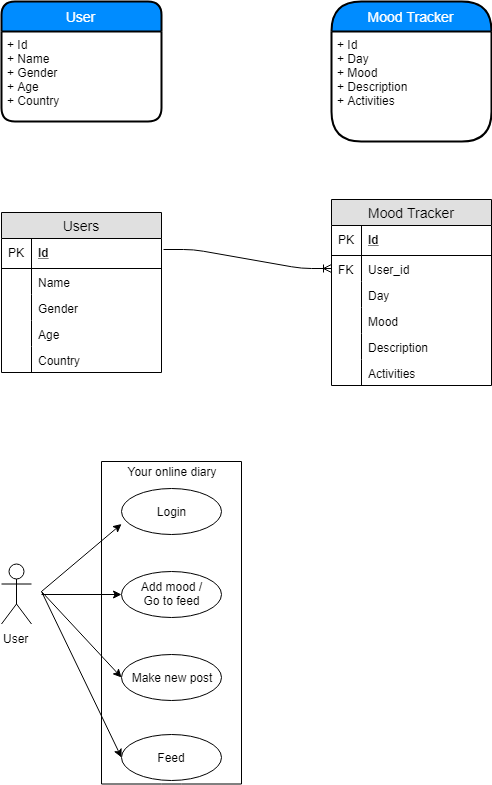

The diagram above was exported from draw.io. Its source (the exported page's mxGraphModel, read from the mxfile embedded in the PNG):
<mxGraphModel dx="1010" dy="550" grid="1" gridSize="10" guides="1" tooltips="1" connect="1" arrows="1" fold="1" page="1" pageScale="1" pageWidth="827" pageHeight="1169" math="0" shadow="0">
  <root>
    <mxCell id="0" />
    <mxCell id="1" parent="0" />
    <mxCell id="vqCrJcckVwJpWnXbl2bB-3" value="User" style="swimlane;childLayout=stackLayout;horizontal=1;startSize=30;horizontalStack=0;fillColor=#008cff;fontColor=#FFFFFF;rounded=1;fontSize=14;fontStyle=0;strokeWidth=2;resizeParent=0;resizeLast=1;shadow=0;dashed=0;align=center;" parent="1" vertex="1">
      <mxGeometry x="70" y="80" width="160" height="120" as="geometry" />
    </mxCell>
    <mxCell id="vqCrJcckVwJpWnXbl2bB-4" value="+ Id&#10;+ Name&#10;+ Gender&#10;+ Age&#10;+ Country&#10;" style="align=left;strokeColor=none;fillColor=none;spacingLeft=4;fontSize=12;verticalAlign=top;resizable=0;rotatable=0;part=1;" parent="vqCrJcckVwJpWnXbl2bB-3" vertex="1">
      <mxGeometry y="30" width="160" height="90" as="geometry" />
    </mxCell>
    <mxCell id="vqCrJcckVwJpWnXbl2bB-21" value="Users" style="swimlane;fontStyle=0;childLayout=stackLayout;horizontal=1;startSize=26;fillColor=#e0e0e0;horizontalStack=0;resizeParent=1;resizeParentMax=0;resizeLast=0;collapsible=1;marginBottom=0;swimlaneFillColor=#ffffff;align=center;fontSize=14;" parent="1" vertex="1">
      <mxGeometry x="70" y="291" width="160" height="160" as="geometry" />
    </mxCell>
    <mxCell id="vqCrJcckVwJpWnXbl2bB-22" value="Id" style="shape=partialRectangle;top=0;left=0;right=0;bottom=1;align=left;verticalAlign=middle;fillColor=none;spacingLeft=34;spacingRight=4;overflow=hidden;rotatable=0;points=[[0,0.5],[1,0.5]];portConstraint=eastwest;dropTarget=0;fontStyle=5;fontSize=12;" parent="vqCrJcckVwJpWnXbl2bB-21" vertex="1">
      <mxGeometry y="26" width="160" height="30" as="geometry" />
    </mxCell>
    <mxCell id="vqCrJcckVwJpWnXbl2bB-23" value="PK" style="shape=partialRectangle;top=0;left=0;bottom=0;fillColor=none;align=left;verticalAlign=middle;spacingLeft=4;spacingRight=4;overflow=hidden;rotatable=0;points=[];portConstraint=eastwest;part=1;fontSize=12;" parent="vqCrJcckVwJpWnXbl2bB-22" vertex="1" connectable="0">
      <mxGeometry width="30" height="30" as="geometry" />
    </mxCell>
    <mxCell id="vqCrJcckVwJpWnXbl2bB-24" value="Name" style="shape=partialRectangle;top=0;left=0;right=0;bottom=0;align=left;verticalAlign=top;fillColor=none;spacingLeft=34;spacingRight=4;overflow=hidden;rotatable=0;points=[[0,0.5],[1,0.5]];portConstraint=eastwest;dropTarget=0;fontSize=12;" parent="vqCrJcckVwJpWnXbl2bB-21" vertex="1">
      <mxGeometry y="56" width="160" height="26" as="geometry" />
    </mxCell>
    <mxCell id="vqCrJcckVwJpWnXbl2bB-25" value="" style="shape=partialRectangle;top=0;left=0;bottom=0;fillColor=none;align=left;verticalAlign=top;spacingLeft=4;spacingRight=4;overflow=hidden;rotatable=0;points=[];portConstraint=eastwest;part=1;fontSize=12;" parent="vqCrJcckVwJpWnXbl2bB-24" vertex="1" connectable="0">
      <mxGeometry width="30" height="26" as="geometry" />
    </mxCell>
    <mxCell id="vqCrJcckVwJpWnXbl2bB-26" value="Gender" style="shape=partialRectangle;top=0;left=0;right=0;bottom=0;align=left;verticalAlign=top;fillColor=none;spacingLeft=34;spacingRight=4;overflow=hidden;rotatable=0;points=[[0,0.5],[1,0.5]];portConstraint=eastwest;dropTarget=0;fontSize=12;" parent="vqCrJcckVwJpWnXbl2bB-21" vertex="1">
      <mxGeometry y="82" width="160" height="26" as="geometry" />
    </mxCell>
    <mxCell id="vqCrJcckVwJpWnXbl2bB-27" value="" style="shape=partialRectangle;top=0;left=0;bottom=0;fillColor=none;align=left;verticalAlign=top;spacingLeft=4;spacingRight=4;overflow=hidden;rotatable=0;points=[];portConstraint=eastwest;part=1;fontSize=12;" parent="vqCrJcckVwJpWnXbl2bB-26" vertex="1" connectable="0">
      <mxGeometry width="30" height="26" as="geometry" />
    </mxCell>
    <mxCell id="vqCrJcckVwJpWnXbl2bB-28" value="Age" style="shape=partialRectangle;top=0;left=0;right=0;bottom=0;align=left;verticalAlign=top;fillColor=none;spacingLeft=34;spacingRight=4;overflow=hidden;rotatable=0;points=[[0,0.5],[1,0.5]];portConstraint=eastwest;dropTarget=0;fontSize=12;" parent="vqCrJcckVwJpWnXbl2bB-21" vertex="1">
      <mxGeometry y="108" width="160" height="26" as="geometry" />
    </mxCell>
    <mxCell id="vqCrJcckVwJpWnXbl2bB-29" value="" style="shape=partialRectangle;top=0;left=0;bottom=0;fillColor=none;align=left;verticalAlign=top;spacingLeft=4;spacingRight=4;overflow=hidden;rotatable=0;points=[];portConstraint=eastwest;part=1;fontSize=12;" parent="vqCrJcckVwJpWnXbl2bB-28" vertex="1" connectable="0">
      <mxGeometry width="30" height="26" as="geometry" />
    </mxCell>
    <mxCell id="vqCrJcckVwJpWnXbl2bB-35" value="Country" style="shape=partialRectangle;top=0;left=0;right=0;bottom=0;align=left;verticalAlign=top;fillColor=none;spacingLeft=34;spacingRight=4;overflow=hidden;rotatable=0;points=[[0,0.5],[1,0.5]];portConstraint=eastwest;dropTarget=0;fontSize=12;" parent="vqCrJcckVwJpWnXbl2bB-21" vertex="1">
      <mxGeometry y="134" width="160" height="26" as="geometry" />
    </mxCell>
    <mxCell id="vqCrJcckVwJpWnXbl2bB-36" value="" style="shape=partialRectangle;top=0;left=0;bottom=0;fillColor=none;align=left;verticalAlign=top;spacingLeft=4;spacingRight=4;overflow=hidden;rotatable=0;points=[];portConstraint=eastwest;part=1;fontSize=12;" parent="vqCrJcckVwJpWnXbl2bB-35" vertex="1" connectable="0">
      <mxGeometry width="30" height="26" as="geometry" />
    </mxCell>
    <mxCell id="vqCrJcckVwJpWnXbl2bB-1" value="Mood Tracker" style="swimlane;childLayout=stackLayout;horizontal=1;startSize=30;horizontalStack=0;fillColor=#008cff;fontColor=#FFFFFF;rounded=1;fontSize=14;fontStyle=0;strokeWidth=2;resizeParent=0;resizeLast=1;shadow=0;dashed=0;align=center;arcSize=33;" parent="1" vertex="1">
      <mxGeometry x="400" y="80" width="160" height="140" as="geometry" />
    </mxCell>
    <mxCell id="vqCrJcckVwJpWnXbl2bB-2" value="+ Id&#10;+ Day&#10;+ Mood&#10;+ Description&#10;+ Activities&#10;&#10;" style="align=left;strokeColor=none;fillColor=none;spacingLeft=4;fontSize=12;verticalAlign=top;resizable=0;rotatable=0;part=1;" parent="vqCrJcckVwJpWnXbl2bB-1" vertex="1">
      <mxGeometry y="30" width="160" height="110" as="geometry" />
    </mxCell>
    <mxCell id="vqCrJcckVwJpWnXbl2bB-10" value="Mood Tracker" style="swimlane;fontStyle=0;childLayout=stackLayout;horizontal=1;startSize=26;fillColor=#e0e0e0;horizontalStack=0;resizeParent=1;resizeParentMax=0;resizeLast=0;collapsible=1;marginBottom=0;swimlaneFillColor=#ffffff;align=center;fontSize=14;" parent="1" vertex="1">
      <mxGeometry x="400" y="278" width="160" height="186" as="geometry" />
    </mxCell>
    <mxCell id="vqCrJcckVwJpWnXbl2bB-11" value="Id" style="shape=partialRectangle;top=0;left=0;right=0;bottom=1;align=left;verticalAlign=middle;fillColor=none;spacingLeft=34;spacingRight=4;overflow=hidden;rotatable=0;points=[[0,0.5],[1,0.5]];portConstraint=eastwest;dropTarget=0;fontStyle=5;fontSize=12;" parent="vqCrJcckVwJpWnXbl2bB-10" vertex="1">
      <mxGeometry y="26" width="160" height="30" as="geometry" />
    </mxCell>
    <mxCell id="vqCrJcckVwJpWnXbl2bB-12" value="PK" style="shape=partialRectangle;top=0;left=0;bottom=0;fillColor=none;align=left;verticalAlign=middle;spacingLeft=4;spacingRight=4;overflow=hidden;rotatable=0;points=[];portConstraint=eastwest;part=1;fontSize=12;" parent="vqCrJcckVwJpWnXbl2bB-11" vertex="1" connectable="0">
      <mxGeometry width="30" height="30" as="geometry" />
    </mxCell>
    <mxCell id="JXQjRCTvt8X5fzEotrm3-1" value="User_id" style="shape=partialRectangle;top=0;left=0;right=0;bottom=0;align=left;verticalAlign=top;fillColor=none;spacingLeft=34;spacingRight=4;overflow=hidden;rotatable=0;points=[[0,0.5],[1,0.5]];portConstraint=eastwest;dropTarget=0;fontSize=12;" parent="vqCrJcckVwJpWnXbl2bB-10" vertex="1">
      <mxGeometry y="56" width="160" height="26" as="geometry" />
    </mxCell>
    <mxCell id="JXQjRCTvt8X5fzEotrm3-2" value="FK" style="shape=partialRectangle;top=0;left=0;bottom=0;fillColor=none;align=left;verticalAlign=top;spacingLeft=4;spacingRight=4;overflow=hidden;rotatable=0;points=[];portConstraint=eastwest;part=1;fontSize=12;" parent="JXQjRCTvt8X5fzEotrm3-1" vertex="1" connectable="0">
      <mxGeometry width="30" height="26" as="geometry" />
    </mxCell>
    <mxCell id="vqCrJcckVwJpWnXbl2bB-13" value="Day" style="shape=partialRectangle;top=0;left=0;right=0;bottom=0;align=left;verticalAlign=top;fillColor=none;spacingLeft=34;spacingRight=4;overflow=hidden;rotatable=0;points=[[0,0.5],[1,0.5]];portConstraint=eastwest;dropTarget=0;fontSize=12;" parent="vqCrJcckVwJpWnXbl2bB-10" vertex="1">
      <mxGeometry y="82" width="160" height="26" as="geometry" />
    </mxCell>
    <mxCell id="vqCrJcckVwJpWnXbl2bB-14" value="" style="shape=partialRectangle;top=0;left=0;bottom=0;fillColor=none;align=left;verticalAlign=top;spacingLeft=4;spacingRight=4;overflow=hidden;rotatable=0;points=[];portConstraint=eastwest;part=1;fontSize=12;" parent="vqCrJcckVwJpWnXbl2bB-13" vertex="1" connectable="0">
      <mxGeometry width="30" height="26" as="geometry" />
    </mxCell>
    <mxCell id="vqCrJcckVwJpWnXbl2bB-15" value="Mood" style="shape=partialRectangle;top=0;left=0;right=0;bottom=0;align=left;verticalAlign=top;fillColor=none;spacingLeft=34;spacingRight=4;overflow=hidden;rotatable=0;points=[[0,0.5],[1,0.5]];portConstraint=eastwest;dropTarget=0;fontSize=12;" parent="vqCrJcckVwJpWnXbl2bB-10" vertex="1">
      <mxGeometry y="108" width="160" height="26" as="geometry" />
    </mxCell>
    <mxCell id="vqCrJcckVwJpWnXbl2bB-16" value="" style="shape=partialRectangle;top=0;left=0;bottom=0;fillColor=none;align=left;verticalAlign=top;spacingLeft=4;spacingRight=4;overflow=hidden;rotatable=0;points=[];portConstraint=eastwest;part=1;fontSize=12;" parent="vqCrJcckVwJpWnXbl2bB-15" vertex="1" connectable="0">
      <mxGeometry width="30" height="26" as="geometry" />
    </mxCell>
    <mxCell id="vqCrJcckVwJpWnXbl2bB-17" value="Description" style="shape=partialRectangle;top=0;left=0;right=0;bottom=0;align=left;verticalAlign=top;fillColor=none;spacingLeft=34;spacingRight=4;overflow=hidden;rotatable=0;points=[[0,0.5],[1,0.5]];portConstraint=eastwest;dropTarget=0;fontSize=12;" parent="vqCrJcckVwJpWnXbl2bB-10" vertex="1">
      <mxGeometry y="134" width="160" height="26" as="geometry" />
    </mxCell>
    <mxCell id="vqCrJcckVwJpWnXbl2bB-18" value="" style="shape=partialRectangle;top=0;left=0;bottom=0;fillColor=none;align=left;verticalAlign=top;spacingLeft=4;spacingRight=4;overflow=hidden;rotatable=0;points=[];portConstraint=eastwest;part=1;fontSize=12;" parent="vqCrJcckVwJpWnXbl2bB-17" vertex="1" connectable="0">
      <mxGeometry width="30" height="26" as="geometry" />
    </mxCell>
    <mxCell id="vqCrJcckVwJpWnXbl2bB-33" value="Activities" style="shape=partialRectangle;top=0;left=0;right=0;bottom=0;align=left;verticalAlign=top;fillColor=none;spacingLeft=34;spacingRight=4;overflow=hidden;rotatable=0;points=[[0,0.5],[1,0.5]];portConstraint=eastwest;dropTarget=0;fontSize=12;" parent="vqCrJcckVwJpWnXbl2bB-10" vertex="1">
      <mxGeometry y="160" width="160" height="26" as="geometry" />
    </mxCell>
    <mxCell id="vqCrJcckVwJpWnXbl2bB-34" value="" style="shape=partialRectangle;top=0;left=0;bottom=0;fillColor=none;align=left;verticalAlign=top;spacingLeft=4;spacingRight=4;overflow=hidden;rotatable=0;points=[];portConstraint=eastwest;part=1;fontSize=12;" parent="vqCrJcckVwJpWnXbl2bB-33" vertex="1" connectable="0">
      <mxGeometry width="30" height="26" as="geometry" />
    </mxCell>
    <mxCell id="JXQjRCTvt8X5fzEotrm3-6" value="" style="edgeStyle=entityRelationEdgeStyle;fontSize=12;html=1;endArrow=ERoneToMany;entryX=0;entryY=0.5;entryDx=0;entryDy=0;exitX=1.013;exitY=0.352;exitDx=0;exitDy=0;exitPerimeter=0;" parent="1" source="vqCrJcckVwJpWnXbl2bB-22" target="JXQjRCTvt8X5fzEotrm3-1" edge="1">
      <mxGeometry width="100" height="100" relative="1" as="geometry">
        <mxPoint x="80" y="560" as="sourcePoint" />
        <mxPoint x="180" y="460" as="targetPoint" />
      </mxGeometry>
    </mxCell>
    <mxCell id="KVsFj-yKwUQaYHTshnH_-1" value="Login" style="ellipse;whiteSpace=wrap;html=1;" parent="1" vertex="1">
      <mxGeometry x="190" y="566.5" width="100" height="46" as="geometry" />
    </mxCell>
    <mxCell id="KVsFj-yKwUQaYHTshnH_-3" value="User" style="shape=umlActor;html=1;verticalLabelPosition=bottom;verticalAlign=top;align=center;" parent="1" vertex="1">
      <mxGeometry x="70" y="642.5" width="30" height="60" as="geometry" />
    </mxCell>
    <mxCell id="KVsFj-yKwUQaYHTshnH_-10" value="" style="endArrow=none;html=1;" parent="1" edge="1">
      <mxGeometry width="50" height="50" relative="1" as="geometry">
        <mxPoint x="170" y="862.5" as="sourcePoint" />
        <mxPoint x="170" y="540" as="targetPoint" />
      </mxGeometry>
    </mxCell>
    <mxCell id="KVsFj-yKwUQaYHTshnH_-11" value="" style="endArrow=none;html=1;" parent="1" edge="1">
      <mxGeometry width="50" height="50" relative="1" as="geometry">
        <mxPoint x="310" y="862.5" as="sourcePoint" />
        <mxPoint x="310" y="540" as="targetPoint" />
      </mxGeometry>
    </mxCell>
    <mxCell id="KVsFj-yKwUQaYHTshnH_-12" value="" style="endArrow=none;html=1;" parent="1" edge="1">
      <mxGeometry width="50" height="50" relative="1" as="geometry">
        <mxPoint x="170" y="540" as="sourcePoint" />
        <mxPoint x="310" y="540" as="targetPoint" />
      </mxGeometry>
    </mxCell>
    <mxCell id="KVsFj-yKwUQaYHTshnH_-13" value="" style="endArrow=none;html=1;" parent="1" edge="1">
      <mxGeometry width="50" height="50" relative="1" as="geometry">
        <mxPoint x="170" y="862.5" as="sourcePoint" />
        <mxPoint x="310" y="862.5" as="targetPoint" />
        <Array as="points">
          <mxPoint x="240" y="862.5" />
        </Array>
      </mxGeometry>
    </mxCell>
    <mxCell id="KVsFj-yKwUQaYHTshnH_-14" value="Add mood /&lt;br&gt;Go to feed&lt;br&gt;" style="ellipse;whiteSpace=wrap;html=1;" parent="1" vertex="1">
      <mxGeometry x="190" y="649.5" width="100" height="46" as="geometry" />
    </mxCell>
    <mxCell id="KVsFj-yKwUQaYHTshnH_-15" value="Make new post" style="ellipse;whiteSpace=wrap;html=1;" parent="1" vertex="1">
      <mxGeometry x="190" y="732.5" width="100" height="46" as="geometry" />
    </mxCell>
    <mxCell id="KVsFj-yKwUQaYHTshnH_-16" value="Feed" style="ellipse;whiteSpace=wrap;html=1;" parent="1" vertex="1">
      <mxGeometry x="190" y="812.5" width="100" height="46" as="geometry" />
    </mxCell>
    <mxCell id="KVsFj-yKwUQaYHTshnH_-17" value="" style="endArrow=classic;html=1;" parent="1" edge="1">
      <mxGeometry width="50" height="50" relative="1" as="geometry">
        <mxPoint x="110" y="670" as="sourcePoint" />
        <mxPoint x="190" y="602.5" as="targetPoint" />
      </mxGeometry>
    </mxCell>
    <mxCell id="KVsFj-yKwUQaYHTshnH_-38" value="" style="endArrow=classic;html=1;entryX=0;entryY=0.5;entryDx=0;entryDy=0;" parent="1" target="KVsFj-yKwUQaYHTshnH_-14" edge="1">
      <mxGeometry width="50" height="50" relative="1" as="geometry">
        <mxPoint x="110" y="673" as="sourcePoint" />
        <mxPoint x="80" y="882.5" as="targetPoint" />
      </mxGeometry>
    </mxCell>
    <mxCell id="c2XpVldempMw50s2krKX-1" value="Your online diary" style="text;html=1;strokeColor=none;fillColor=none;align=center;verticalAlign=middle;whiteSpace=wrap;rounded=0;" parent="1" vertex="1">
      <mxGeometry x="170" y="540" width="140" height="20" as="geometry" />
    </mxCell>
    <mxCell id="GlKQdf1I8-rKLWlBlPrY-1" value="" style="endArrow=classic;html=1;entryX=0;entryY=0.5;entryDx=0;entryDy=0;" edge="1" parent="1" target="KVsFj-yKwUQaYHTshnH_-16">
      <mxGeometry width="50" height="50" relative="1" as="geometry">
        <mxPoint x="110" y="670" as="sourcePoint" />
        <mxPoint x="120" y="880" as="targetPoint" />
      </mxGeometry>
    </mxCell>
    <mxCell id="GlKQdf1I8-rKLWlBlPrY-2" value="" style="endArrow=classic;html=1;entryX=0;entryY=0.5;entryDx=0;entryDy=0;" edge="1" parent="1" target="KVsFj-yKwUQaYHTshnH_-15">
      <mxGeometry width="50" height="50" relative="1" as="geometry">
        <mxPoint x="110" y="670" as="sourcePoint" />
        <mxPoint x="120" y="880" as="targetPoint" />
      </mxGeometry>
    </mxCell>
  </root>
</mxGraphModel>